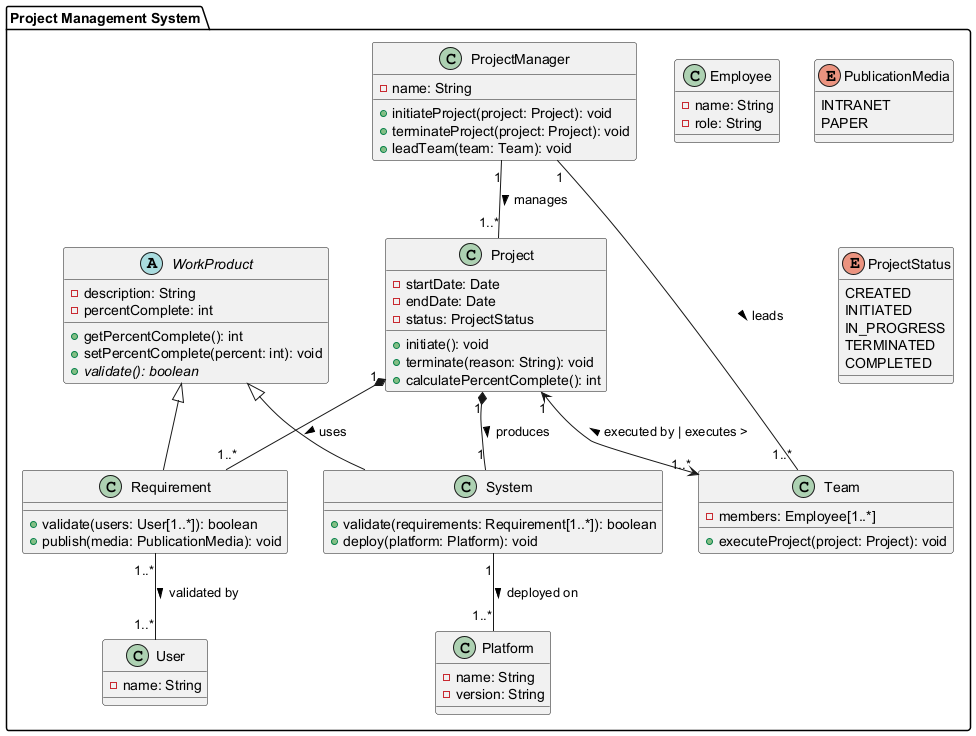

The diagram above was rendered by PlantUML. Its source (embedded in the PNG):
@startuml
package "Project Management System" {

    class ProjectManager {
        - name: String
        + initiateProject(project: Project): void
        + terminateProject(project: Project): void
        + leadTeam(team: Team): void
    }

    class Project {
        - startDate: Date
        - endDate: Date
        - status: ProjectStatus
        + initiate(): void
        + terminate(reason: String): void
        + calculatePercentComplete(): int
    }

    abstract class WorkProduct {
        - description: String
        - percentComplete: int
        + getPercentComplete(): int
        + setPercentComplete(percent: int): void
        + {abstract} validate(): boolean
    }

    class Requirement extends WorkProduct {
        + validate(users: User[1..*]): boolean
        + publish(media: PublicationMedia): void
    }

    class System extends WorkProduct {
        + validate(requirements: Requirement[1..*]): boolean
        + deploy(platform: Platform): void
    }

    class Team {
        - members: Employee[1..*]
        + executeProject(project: Project): void
    }

    class Employee {
        - name: String
        - role: String
    }

    enum PublicationMedia {
        INTRANET
        PAPER
    }

    enum ProjectStatus {
        CREATED
        INITIATED
        IN_PROGRESS
        TERMINATED
        COMPLETED
    }

    class Platform {
        - name: String
        - version: String
    }

    class User {
        - name: String
    }

    ProjectManager "1" -- "1..*" Project : manages >
    ProjectManager "1" -- "1..*" Team : leads >
    
    Project "1" *-- "1..*" Requirement : uses >
    Project "1" *-- "1" System : produces >
    Project "1" <--> "1..*" Team : < executed by | executes >
    
    Requirement "1..*" -- "1..*" User : validated by >
    System "1" -- "1..*" Platform : deployed on >
}
@enduml